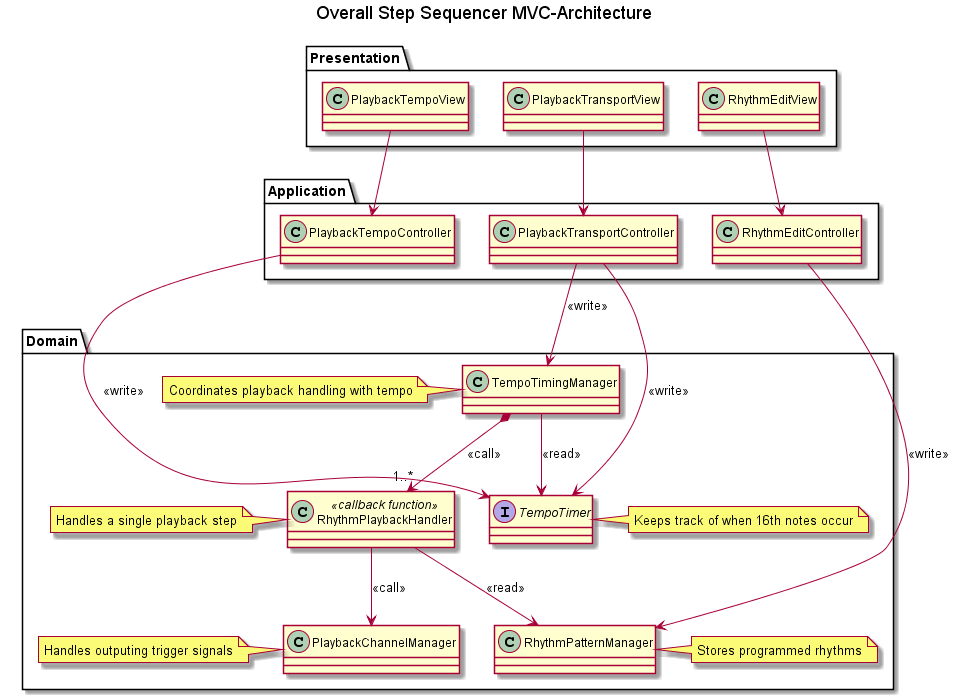

The diagram above was rendered by PlantUML. Its source (embedded in the PNG):
@startuml

title Overall Step Sequencer MVC-Architecture

package Presentation
{
    class PlaybackTempoView
    class PlaybackTransportView
    class RhythmEditView
}

package Application
{
    class PlaybackTempoController
    class PlaybackTransportController
    class RhythmEditController
}

package Domain
{
    class PlaybackChannelManager
    note left of PlaybackChannelManager : Handles outputing trigger signals

    class RhythmPatternManager
    note right of RhythmPatternManager : Stores programmed rhythms

    class RhythmPlaybackHandler <<callback function>>
    note left of RhythmPlaybackHandler : Handles a single playback step

    interface TempoTimer
    note right of TempoTimer : Keeps track of when 16th notes occur

    class TempoTimingManager
    note left of TempoTimingManager : Coordinates playback handling with tempo
}

PlaybackTempoView -down-> PlaybackTempoController
PlaybackTransportView -down-> PlaybackTransportController
RhythmEditView -down-> RhythmEditController

PlaybackTempoController -down-> TempoTimer : << write >>
PlaybackTransportController -down-> TempoTimer : << write >>
PlaybackTransportController -down-> TempoTimingManager : << write >>
RhythmEditController -down-> RhythmPatternManager : << write >>

TempoTimingManager *-down->"1..*" RhythmPlaybackHandler : << call >>
TempoTimingManager -down-> TempoTimer : << read >>
RhythmPlaybackHandler -down-> PlaybackChannelManager : << call >>
RhythmPlaybackHandler -down-> RhythmPatternManager : << read >>

@enduml